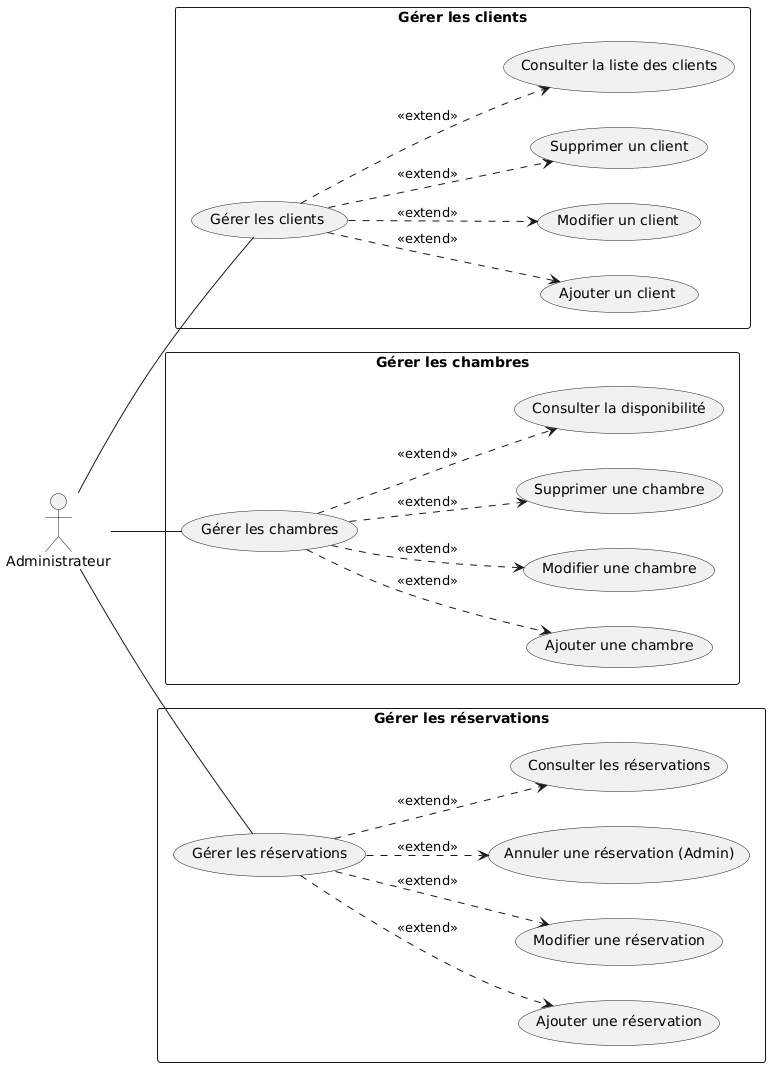

The diagram above was rendered by PlantUML. Its source (embedded in the PNG):
@startuml
left to right direction

actor Administrateur

rectangle "Gérer les clients" {
  usecase "Gérer les clients" as UC6
  usecase "Ajouter un client" as UC6_1
  usecase "Modifier un client" as UC6_2
  usecase "Supprimer un client" as UC6_3
  usecase "Consulter la liste des clients" as UC6_4
  
  UC6 ..> UC6_1 : <<extend>>
  UC6 ..> UC6_2 : <<extend>>
  UC6 ..> UC6_3 : <<extend>>
  UC6 ..> UC6_4 : <<extend>>
}

rectangle "Gérer les chambres" {
  usecase "Gérer les chambres" as UC7
  usecase "Ajouter une chambre" as UC7_1
  usecase "Modifier une chambre" as UC7_2
  usecase "Supprimer une chambre" as UC7_3
  usecase "Consulter la disponibilité" as UC7_4

  UC7 ..> UC7_1 : <<extend>>
  UC7 ..> UC7_2 : <<extend>>
  UC7 ..> UC7_3 : <<extend>>
  UC7 ..> UC7_4 : <<extend>>
}

rectangle "Gérer les réservations" {
  usecase "Gérer les réservations" as UC8
  usecase "Ajouter une réservation" as UC8_1
  usecase "Modifier une réservation" as UC8_2
  usecase "Annuler une réservation (Admin)" as UC8_3
  usecase "Consulter les réservations" as UC8_4

  UC8 ..> UC8_1 : <<extend>>
  UC8 ..> UC8_2 : <<extend>>
  UC8 ..> UC8_3 : <<extend>>
  UC8 ..> UC8_4 : <<extend>>
}

Administrateur -- UC6
Administrateur -- UC7
Administrateur -- UC8
@enduml